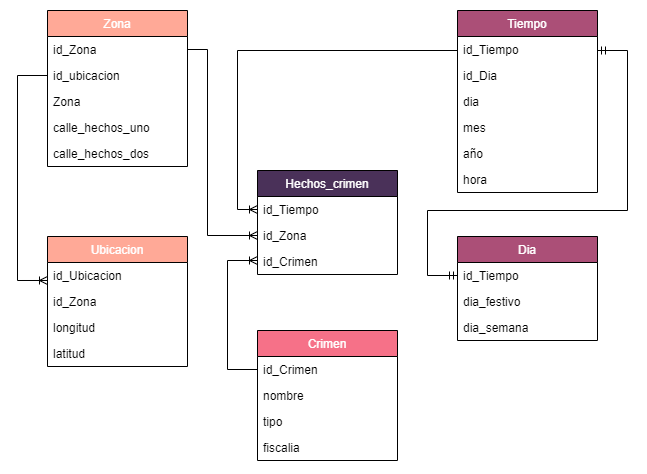

The diagram above was exported from draw.io. Its source (the exported page's mxGraphModel, read from the mxfile embedded in the PNG):
<mxGraphModel dx="918" dy="714" grid="1" gridSize="10" guides="1" tooltips="1" connect="1" arrows="1" fold="1" page="1" pageScale="1" pageWidth="827" pageHeight="1169" math="0" shadow="0">
  <root>
    <mxCell id="0" />
    <mxCell id="1" parent="0" />
    <mxCell id="8gFZPbJ5C2p0qGqG9k3A-1" value="Crimen" style="swimlane;fontStyle=0;childLayout=stackLayout;horizontal=1;startSize=26;fillColor=#F67188;horizontalStack=0;resizeParent=1;resizeParentMax=0;resizeLast=0;collapsible=1;marginBottom=0;fontColor=#FFFFFF;" parent="1" vertex="1">
      <mxGeometry x="330" y="440" width="140" height="130" as="geometry" />
    </mxCell>
    <mxCell id="8gFZPbJ5C2p0qGqG9k3A-11" value="id_Crimen" style="text;strokeColor=none;fillColor=none;align=left;verticalAlign=top;spacingLeft=4;spacingRight=4;overflow=hidden;rotatable=0;points=[[0,0.5],[1,0.5]];portConstraint=eastwest;" parent="8gFZPbJ5C2p0qGqG9k3A-1" vertex="1">
      <mxGeometry y="26" width="140" height="26" as="geometry" />
    </mxCell>
    <mxCell id="8gFZPbJ5C2p0qGqG9k3A-2" value="nombre" style="text;strokeColor=none;fillColor=none;align=left;verticalAlign=top;spacingLeft=4;spacingRight=4;overflow=hidden;rotatable=0;points=[[0,0.5],[1,0.5]];portConstraint=eastwest;" parent="8gFZPbJ5C2p0qGqG9k3A-1" vertex="1">
      <mxGeometry y="52" width="140" height="26" as="geometry" />
    </mxCell>
    <mxCell id="8gFZPbJ5C2p0qGqG9k3A-3" value="tipo" style="text;strokeColor=none;fillColor=none;align=left;verticalAlign=top;spacingLeft=4;spacingRight=4;overflow=hidden;rotatable=0;points=[[0,0.5],[1,0.5]];portConstraint=eastwest;" parent="8gFZPbJ5C2p0qGqG9k3A-1" vertex="1">
      <mxGeometry y="78" width="140" height="26" as="geometry" />
    </mxCell>
    <mxCell id="8gFZPbJ5C2p0qGqG9k3A-123" value="fiscalia" style="text;strokeColor=none;fillColor=none;align=left;verticalAlign=top;spacingLeft=4;spacingRight=4;overflow=hidden;rotatable=0;points=[[0,0.5],[1,0.5]];portConstraint=eastwest;fontColor=#000000;" parent="8gFZPbJ5C2p0qGqG9k3A-1" vertex="1">
      <mxGeometry y="104" width="140" height="26" as="geometry" />
    </mxCell>
    <mxCell id="8gFZPbJ5C2p0qGqG9k3A-6" value="Tiempo" style="swimlane;fontStyle=0;childLayout=stackLayout;horizontal=1;startSize=26;fillColor=#AB4F77;horizontalStack=0;resizeParent=1;resizeParentMax=0;resizeLast=0;collapsible=1;marginBottom=0;fontColor=#FFFFFF;" parent="1" vertex="1">
      <mxGeometry x="530" y="120" width="140" height="182" as="geometry" />
    </mxCell>
    <mxCell id="8gFZPbJ5C2p0qGqG9k3A-7" value="id_Tiempo" style="text;strokeColor=none;fillColor=none;align=left;verticalAlign=top;spacingLeft=4;spacingRight=4;overflow=hidden;rotatable=0;points=[[0,0.5],[1,0.5]];portConstraint=eastwest;" parent="8gFZPbJ5C2p0qGqG9k3A-6" vertex="1">
      <mxGeometry y="26" width="140" height="26" as="geometry" />
    </mxCell>
    <mxCell id="8gFZPbJ5C2p0qGqG9k3A-8" value="id_Dia" style="text;strokeColor=none;fillColor=none;align=left;verticalAlign=top;spacingLeft=4;spacingRight=4;overflow=hidden;rotatable=0;points=[[0,0.5],[1,0.5]];portConstraint=eastwest;" parent="8gFZPbJ5C2p0qGqG9k3A-6" vertex="1">
      <mxGeometry y="52" width="140" height="26" as="geometry" />
    </mxCell>
    <mxCell id="FsH6dY1R_43z2NsBdych-2" value="dia" style="text;strokeColor=none;fillColor=none;align=left;verticalAlign=top;spacingLeft=4;spacingRight=4;overflow=hidden;rotatable=0;points=[[0,0.5],[1,0.5]];portConstraint=eastwest;" vertex="1" parent="8gFZPbJ5C2p0qGqG9k3A-6">
      <mxGeometry y="78" width="140" height="26" as="geometry" />
    </mxCell>
    <mxCell id="8gFZPbJ5C2p0qGqG9k3A-9" value="mes" style="text;strokeColor=none;fillColor=none;align=left;verticalAlign=top;spacingLeft=4;spacingRight=4;overflow=hidden;rotatable=0;points=[[0,0.5],[1,0.5]];portConstraint=eastwest;" parent="8gFZPbJ5C2p0qGqG9k3A-6" vertex="1">
      <mxGeometry y="104" width="140" height="26" as="geometry" />
    </mxCell>
    <mxCell id="8gFZPbJ5C2p0qGqG9k3A-12" value="año" style="text;strokeColor=none;fillColor=none;align=left;verticalAlign=top;spacingLeft=4;spacingRight=4;overflow=hidden;rotatable=0;points=[[0,0.5],[1,0.5]];portConstraint=eastwest;" parent="8gFZPbJ5C2p0qGqG9k3A-6" vertex="1">
      <mxGeometry y="130" width="140" height="26" as="geometry" />
    </mxCell>
    <mxCell id="FsH6dY1R_43z2NsBdych-3" value="hora" style="text;strokeColor=none;fillColor=none;align=left;verticalAlign=top;spacingLeft=4;spacingRight=4;overflow=hidden;rotatable=0;points=[[0,0.5],[1,0.5]];portConstraint=eastwest;" vertex="1" parent="8gFZPbJ5C2p0qGqG9k3A-6">
      <mxGeometry y="156" width="140" height="26" as="geometry" />
    </mxCell>
    <mxCell id="8gFZPbJ5C2p0qGqG9k3A-13" value="Hechos_crimen" style="swimlane;fontStyle=0;childLayout=stackLayout;horizontal=1;startSize=26;fillColor=#4A3159;horizontalStack=0;resizeParent=1;resizeParentMax=0;resizeLast=0;collapsible=1;marginBottom=0;fontColor=#FFFFFF;" parent="1" vertex="1">
      <mxGeometry x="330" y="280" width="140" height="104" as="geometry" />
    </mxCell>
    <mxCell id="8gFZPbJ5C2p0qGqG9k3A-14" value="id_Tiempo  " style="text;strokeColor=none;fillColor=none;align=left;verticalAlign=top;spacingLeft=4;spacingRight=4;overflow=hidden;rotatable=0;points=[[0,0.5],[1,0.5]];portConstraint=eastwest;" parent="8gFZPbJ5C2p0qGqG9k3A-13" vertex="1">
      <mxGeometry y="26" width="140" height="26" as="geometry" />
    </mxCell>
    <mxCell id="8gFZPbJ5C2p0qGqG9k3A-16" value="id_Zona" style="text;strokeColor=none;fillColor=none;align=left;verticalAlign=top;spacingLeft=4;spacingRight=4;overflow=hidden;rotatable=0;points=[[0,0.5],[1,0.5]];portConstraint=eastwest;" parent="8gFZPbJ5C2p0qGqG9k3A-13" vertex="1">
      <mxGeometry y="52" width="140" height="26" as="geometry" />
    </mxCell>
    <mxCell id="8gFZPbJ5C2p0qGqG9k3A-15" value="id_Crimen" style="text;strokeColor=none;fillColor=none;align=left;verticalAlign=top;spacingLeft=4;spacingRight=4;overflow=hidden;rotatable=0;points=[[0,0.5],[1,0.5]];portConstraint=eastwest;" parent="8gFZPbJ5C2p0qGqG9k3A-13" vertex="1">
      <mxGeometry y="78" width="140" height="26" as="geometry" />
    </mxCell>
    <mxCell id="8gFZPbJ5C2p0qGqG9k3A-17" value="Ubicacion" style="swimlane;fontStyle=0;childLayout=stackLayout;horizontal=1;startSize=26;fillColor=#FFA997;horizontalStack=0;resizeParent=1;resizeParentMax=0;resizeLast=0;collapsible=1;marginBottom=0;fontColor=#FFFFFF;" parent="1" vertex="1">
      <mxGeometry x="120" y="346" width="140" height="130" as="geometry" />
    </mxCell>
    <mxCell id="8gFZPbJ5C2p0qGqG9k3A-18" value="id_Ubicacion" style="text;strokeColor=none;fillColor=none;align=left;verticalAlign=top;spacingLeft=4;spacingRight=4;overflow=hidden;rotatable=0;points=[[0,0.5],[1,0.5]];portConstraint=eastwest;" parent="8gFZPbJ5C2p0qGqG9k3A-17" vertex="1">
      <mxGeometry y="26" width="140" height="26" as="geometry" />
    </mxCell>
    <mxCell id="8gFZPbJ5C2p0qGqG9k3A-122" value="id_Zona" style="text;strokeColor=none;fillColor=none;align=left;verticalAlign=top;spacingLeft=4;spacingRight=4;overflow=hidden;rotatable=0;points=[[0,0.5],[1,0.5]];portConstraint=eastwest;fontColor=#000000;" parent="8gFZPbJ5C2p0qGqG9k3A-17" vertex="1">
      <mxGeometry y="52" width="140" height="26" as="geometry" />
    </mxCell>
    <mxCell id="8gFZPbJ5C2p0qGqG9k3A-19" value="longitud " style="text;strokeColor=none;fillColor=none;align=left;verticalAlign=top;spacingLeft=4;spacingRight=4;overflow=hidden;rotatable=0;points=[[0,0.5],[1,0.5]];portConstraint=eastwest;" parent="8gFZPbJ5C2p0qGqG9k3A-17" vertex="1">
      <mxGeometry y="78" width="140" height="26" as="geometry" />
    </mxCell>
    <mxCell id="8gFZPbJ5C2p0qGqG9k3A-20" value="latitud" style="text;strokeColor=none;fillColor=none;align=left;verticalAlign=top;spacingLeft=4;spacingRight=4;overflow=hidden;rotatable=0;points=[[0,0.5],[1,0.5]];portConstraint=eastwest;" parent="8gFZPbJ5C2p0qGqG9k3A-17" vertex="1">
      <mxGeometry y="104" width="140" height="26" as="geometry" />
    </mxCell>
    <mxCell id="8gFZPbJ5C2p0qGqG9k3A-21" value="Zona" style="swimlane;fontStyle=0;childLayout=stackLayout;horizontal=1;startSize=26;fillColor=#FFA997;horizontalStack=0;resizeParent=1;resizeParentMax=0;resizeLast=0;collapsible=1;marginBottom=0;fontColor=#FFFFFF;" parent="1" vertex="1">
      <mxGeometry x="120" y="120" width="140" height="156" as="geometry" />
    </mxCell>
    <mxCell id="8gFZPbJ5C2p0qGqG9k3A-22" value="id_Zona" style="text;strokeColor=none;fillColor=none;align=left;verticalAlign=top;spacingLeft=4;spacingRight=4;overflow=hidden;rotatable=0;points=[[0,0.5],[1,0.5]];portConstraint=eastwest;" parent="8gFZPbJ5C2p0qGqG9k3A-21" vertex="1">
      <mxGeometry y="26" width="140" height="26" as="geometry" />
    </mxCell>
    <mxCell id="FsH6dY1R_43z2NsBdych-4" value="id_ubicacion" style="text;strokeColor=none;fillColor=none;align=left;verticalAlign=top;spacingLeft=4;spacingRight=4;overflow=hidden;rotatable=0;points=[[0,0.5],[1,0.5]];portConstraint=eastwest;" vertex="1" parent="8gFZPbJ5C2p0qGqG9k3A-21">
      <mxGeometry y="52" width="140" height="26" as="geometry" />
    </mxCell>
    <mxCell id="8gFZPbJ5C2p0qGqG9k3A-124" value="Zona" style="text;strokeColor=none;fillColor=none;align=left;verticalAlign=top;spacingLeft=4;spacingRight=4;overflow=hidden;rotatable=0;points=[[0,0.5],[1,0.5]];portConstraint=eastwest;fontColor=#000000;" parent="8gFZPbJ5C2p0qGqG9k3A-21" vertex="1">
      <mxGeometry y="78" width="140" height="26" as="geometry" />
    </mxCell>
    <mxCell id="8gFZPbJ5C2p0qGqG9k3A-23" value="calle_hechos_uno" style="text;strokeColor=none;fillColor=none;align=left;verticalAlign=top;spacingLeft=4;spacingRight=4;overflow=hidden;rotatable=0;points=[[0,0.5],[1,0.5]];portConstraint=eastwest;" parent="8gFZPbJ5C2p0qGqG9k3A-21" vertex="1">
      <mxGeometry y="104" width="140" height="26" as="geometry" />
    </mxCell>
    <mxCell id="8gFZPbJ5C2p0qGqG9k3A-24" value="calle_hechos_dos" style="text;strokeColor=none;fillColor=none;align=left;verticalAlign=top;spacingLeft=4;spacingRight=4;overflow=hidden;rotatable=0;points=[[0,0.5],[1,0.5]];portConstraint=eastwest;" parent="8gFZPbJ5C2p0qGqG9k3A-21" vertex="1">
      <mxGeometry y="130" width="140" height="26" as="geometry" />
    </mxCell>
    <mxCell id="8gFZPbJ5C2p0qGqG9k3A-108" value="Dia" style="swimlane;fontStyle=0;childLayout=stackLayout;horizontal=1;startSize=26;fillColor=#AB4F77;horizontalStack=0;resizeParent=1;resizeParentMax=0;resizeLast=0;collapsible=1;marginBottom=0;fontColor=#FFFFFF;" parent="1" vertex="1">
      <mxGeometry x="530" y="346" width="140" height="104" as="geometry" />
    </mxCell>
    <mxCell id="8gFZPbJ5C2p0qGqG9k3A-109" value="id_Tiempo" style="text;strokeColor=none;fillColor=none;align=left;verticalAlign=top;spacingLeft=4;spacingRight=4;overflow=hidden;rotatable=0;points=[[0,0.5],[1,0.5]];portConstraint=eastwest;" parent="8gFZPbJ5C2p0qGqG9k3A-108" vertex="1">
      <mxGeometry y="26" width="140" height="26" as="geometry" />
    </mxCell>
    <mxCell id="8gFZPbJ5C2p0qGqG9k3A-110" value="dia_festivo" style="text;strokeColor=none;fillColor=none;align=left;verticalAlign=top;spacingLeft=4;spacingRight=4;overflow=hidden;rotatable=0;points=[[0,0.5],[1,0.5]];portConstraint=eastwest;" parent="8gFZPbJ5C2p0qGqG9k3A-108" vertex="1">
      <mxGeometry y="52" width="140" height="26" as="geometry" />
    </mxCell>
    <mxCell id="8gFZPbJ5C2p0qGqG9k3A-111" value="dia_semana" style="text;strokeColor=none;fillColor=none;align=left;verticalAlign=top;spacingLeft=4;spacingRight=4;overflow=hidden;rotatable=0;points=[[0,0.5],[1,0.5]];portConstraint=eastwest;" parent="8gFZPbJ5C2p0qGqG9k3A-108" vertex="1">
      <mxGeometry y="78" width="140" height="26" as="geometry" />
    </mxCell>
    <mxCell id="8gFZPbJ5C2p0qGqG9k3A-114" value="" style="edgeStyle=orthogonalEdgeStyle;fontSize=12;html=1;endArrow=ERoneToMany;rounded=0;labelBackgroundColor=none;fontColor=#000000;exitX=0;exitY=0.5;exitDx=0;exitDy=0;entryX=0;entryY=0.692;entryDx=0;entryDy=0;entryPerimeter=0;" parent="1" source="FsH6dY1R_43z2NsBdych-4" edge="1" target="8gFZPbJ5C2p0qGqG9k3A-18">
      <mxGeometry width="100" height="100" relative="1" as="geometry">
        <mxPoint x="10" y="320" as="sourcePoint" />
        <mxPoint x="120" y="159" as="targetPoint" />
        <Array as="points">
          <mxPoint x="90" y="185" />
          <mxPoint x="90" y="390" />
        </Array>
      </mxGeometry>
    </mxCell>
    <mxCell id="8gFZPbJ5C2p0qGqG9k3A-116" value="" style="edgeStyle=orthogonalEdgeStyle;fontSize=12;html=1;endArrow=ERmandOne;startArrow=ERmandOne;rounded=0;labelBackgroundColor=none;fontColor=#000000;exitX=0;exitY=0.5;exitDx=0;exitDy=0;" parent="1" source="8gFZPbJ5C2p0qGqG9k3A-109" edge="1">
      <mxGeometry width="100" height="100" relative="1" as="geometry">
        <mxPoint x="720" y="380" as="sourcePoint" />
        <mxPoint x="670" y="160" as="targetPoint" />
        <Array as="points">
          <mxPoint x="500" y="385" />
          <mxPoint x="500" y="320" />
          <mxPoint x="700" y="320" />
          <mxPoint x="700" y="160" />
          <mxPoint x="670" y="160" />
        </Array>
      </mxGeometry>
    </mxCell>
    <mxCell id="8gFZPbJ5C2p0qGqG9k3A-119" value="" style="edgeStyle=orthogonalEdgeStyle;fontSize=12;html=1;endArrow=ERoneToMany;rounded=0;labelBackgroundColor=none;fontColor=#000000;exitX=1;exitY=0.5;exitDx=0;exitDy=0;entryX=0;entryY=0.5;entryDx=0;entryDy=0;" parent="1" source="8gFZPbJ5C2p0qGqG9k3A-22" target="8gFZPbJ5C2p0qGqG9k3A-16" edge="1">
      <mxGeometry width="100" height="100" relative="1" as="geometry">
        <mxPoint x="350" y="250" as="sourcePoint" />
        <mxPoint x="450" y="150" as="targetPoint" />
        <Array as="points">
          <mxPoint x="280" y="159" />
          <mxPoint x="280" y="345" />
        </Array>
      </mxGeometry>
    </mxCell>
    <mxCell id="8gFZPbJ5C2p0qGqG9k3A-120" value="" style="edgeStyle=orthogonalEdgeStyle;fontSize=12;html=1;endArrow=ERoneToMany;rounded=0;labelBackgroundColor=none;fontColor=#000000;entryX=0;entryY=0.5;entryDx=0;entryDy=0;exitX=0;exitY=0.5;exitDx=0;exitDy=0;" parent="1" source="8gFZPbJ5C2p0qGqG9k3A-11" target="8gFZPbJ5C2p0qGqG9k3A-15" edge="1">
      <mxGeometry width="100" height="100" relative="1" as="geometry">
        <mxPoint x="290" y="470" as="sourcePoint" />
        <mxPoint x="340" y="621.9999999999998" as="targetPoint" />
        <Array as="points">
          <mxPoint x="300" y="479" />
          <mxPoint x="300" y="370" />
        </Array>
      </mxGeometry>
    </mxCell>
    <mxCell id="8gFZPbJ5C2p0qGqG9k3A-121" value="" style="edgeStyle=orthogonalEdgeStyle;fontSize=12;html=1;endArrow=ERoneToMany;rounded=0;labelBackgroundColor=none;fontColor=#000000;entryX=0;entryY=0.5;entryDx=0;entryDy=0;exitX=0;exitY=0.5;exitDx=0;exitDy=0;" parent="1" source="8gFZPbJ5C2p0qGqG9k3A-7" target="8gFZPbJ5C2p0qGqG9k3A-14" edge="1">
      <mxGeometry width="100" height="100" relative="1" as="geometry">
        <mxPoint x="413.5" y="204" as="sourcePoint" />
        <mxPoint x="413.5" y="70" as="targetPoint" />
        <Array as="points">
          <mxPoint x="530" y="160" />
          <mxPoint x="310" y="160" />
          <mxPoint x="310" y="319" />
        </Array>
      </mxGeometry>
    </mxCell>
  </root>
</mxGraphModel>